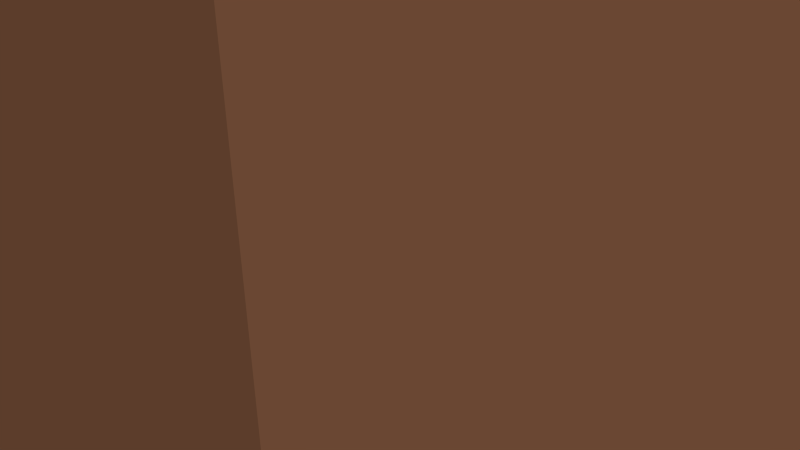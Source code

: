 # Source: cave_block_large_1.blend  (saved by Blender 2.76.0; exported with 4.5.12 LTS)
import bpy
from mathutils import Matrix  # noqa: F401  (used for matrix-valued properties, if any)

bpy.ops.wm.read_factory_settings(use_empty=True)
scene = bpy.context.scene
scene.name = 'Scene'

# ---- collections
col_collection_1 = bpy.data.collections.new('Collection 1'); scene.collection.children.link(col_collection_1)

# ---- materials (node trees are filled in below, after node groups)
mat_soil = bpy.data.materials.new('Soil')
mat_soil.alpha_threshold = 0.0
mat_soil.use_transparent_shadow = False
mat_soil.diffuse_color = (0.1065, 0.04652, 0.02409, 1.0)
mat_soil.roughness = 0.5
mat_soil.specular_intensity = 0.0
mat_soil.line_color = (0.0, 0.0, 0.0, 1.0)

# ---- material node trees

# ---- world
world_world = bpy.data.worlds.new('World'); scene.world = world_world
world_world.color = (1.0, 1.0, 1.0)
world_world.use_sun_shadow = False
world_world.sun_shadow_jitter_overblur = 0.0
world_world.cycles.sampling_method = 'MANUAL'
world_world.cycles.sample_map_resolution = 256

# ---- cameras
cam_camera = bpy.data.cameras.new('Camera')
cam_camera.clip_end = 100.0
cam_camera.lens = 35.0
cam_camera.sensor_width = 32.0
cam_camera.sensor_height = 18.0
cam_camera.ortho_scale = 7.314
cam_camera.dof.focus_distance = 0.0
cam_camera.dof.aperture_fstop = 128.0

# ---- lights
light_lamp = bpy.data.lights.new('Lamp', 'SUN')
light_lamp.transmission_factor = 0.0
light_lamp.cutoff_distance = 30.0
light_lamp.angle = 0.1993
light_lamp.energy = 2.0
light_lamp.shadow_buffer_clip_start = 1.001
light_lamp.shadow_soft_size = 0.1
light_lamp.shadow_cascade_max_distance = 1000.0
light_lamp.cycles.use_multiple_importance_sampling = False

# ---- meshes
me_cube = bpy.data.meshes.new('Cube')
me_cube.from_pydata([(1.0, 1.0, -1.0), (1.0, -1.0, -1.0), (-1.0, -1.0, -1.0), (-1.0, 1.0, -1.0), (1.0, 1.0, 1.0), (1.0, -1.0, 1.0), (-1.0, -1.0, 1.0), (-1.0, 1.0, 1.0)], [], [(0, 1, 2, 3), (4, 7, 6, 5), (0, 4, 5, 1), (1, 5, 6, 2), (2, 6, 7, 3), (4, 0, 3, 7)])
me_cube.materials.append(mat_soil)
me_cube.use_remesh_preserve_volume = False
me_cube.use_remesh_preserve_attributes = False
me_cube.use_mirror_vertex_groups = False
me_cube.update()

# ---- objects
ob_cave_wall = bpy.data.objects.new('Cave Wall', me_cube)
ob_lamp = bpy.data.objects.new('Lamp', light_lamp)
ob_camera = bpy.data.objects.new('Camera', cam_camera)

# ---- transforms, parenting, visibility, modifiers, constraints
ob_cave_wall.location = (0.0, 0.0, 0.0)
ob_cave_wall.scale = (5.0, 5.0, 5.0)
ob_cave_wall.lock_rotations_4d = False
ob_cave_wall.empty_display_type = 'ARROWS'
ob_cave_wall.lineart.crease_threshold = 0.0
ob_lamp.location = (4.076, 1.005, 5.904)
ob_lamp.rotation_euler = (0.6503, 0.05522, 1.866)
ob_lamp.lock_rotations_4d = False
ob_lamp.empty_display_type = 'ARROWS'
ob_lamp.color = (0.0, 0.0, 0.0, 0.0)
ob_lamp.lineart.crease_threshold = 0.0
ob_camera.location = (7.481, -6.508, 5.344)
ob_camera.rotation_euler = (1.109, 0.01082, 0.8149)
ob_camera.lock_rotations_4d = False
ob_camera.empty_display_type = 'ARROWS'
ob_camera.color = (0.0, 0.0, 0.0, 0.0)
ob_camera.display_type = 'WIRE'
ob_camera.lineart.crease_threshold = 0.0

# ---- collection membership
col_collection_1.objects.link(ob_cave_wall)
col_collection_1.objects.link(ob_lamp)
col_collection_1.objects.link(ob_camera)

# ---- scene / render settings (as saved in the file)
scene.camera = ob_camera
scene.frame_start = 1; scene.frame_end = 250; scene.frame_set(1)
scene.render.engine = 'BLENDER_EEVEE_NEXT'
scene.render.resolution_percentage = 50
scene.render.dither_intensity = 0.0
scene.cycles.use_denoising = False
scene.cycles.samples = 10
scene.cycles.sampling_pattern = 'TABULATED_SOBOL'
scene.cycles.light_sampling_threshold = 0.0
scene.cycles.use_adaptive_sampling = False
scene.cycles.use_light_tree = False
scene.cycles.blur_glossy = 0.0
scene.cycles.pixel_filter_type = 'GAUSSIAN'
scene.cycles.sample_clamp_indirect = 0.0
scene.view_settings.view_transform = 'Standard'
bpy.context.view_layer.update()
